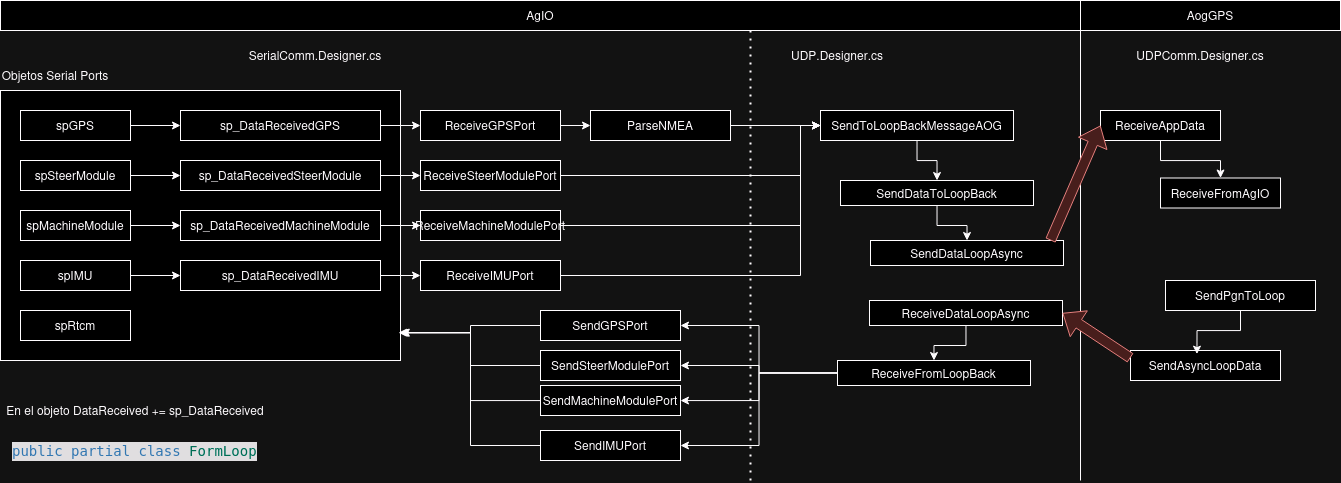

The diagram above was exported from draw.io. Its source (the exported page's mxGraphModel, read from the mxfile embedded in the PNG):
<mxGraphModel dx="1912" dy="999" grid="1" gridSize="10" guides="1" tooltips="1" connect="1" arrows="1" fold="1" page="1" pageScale="1.5" pageWidth="1169" pageHeight="826" background="none" math="0" shadow="0">
  <root>
    <mxCell id="0" style=";html=1;" />
    <mxCell id="1" style=";html=1;" parent="0" />
    <mxCell id="4jEnMWwqSxnV5b4VweoV-8" value="" style="rounded=0;whiteSpace=wrap;html=1;" vertex="1" parent="1">
      <mxGeometry x="20" y="110" width="400" height="270" as="geometry" />
    </mxCell>
    <mxCell id="4jEnMWwqSxnV5b4VweoV-19" value="" style="edgeStyle=orthogonalEdgeStyle;rounded=0;orthogonalLoop=1;jettySize=auto;html=1;" edge="1" parent="1" source="4jEnMWwqSxnV5b4VweoV-2" target="4jEnMWwqSxnV5b4VweoV-17">
      <mxGeometry relative="1" as="geometry" />
    </mxCell>
    <mxCell id="4jEnMWwqSxnV5b4VweoV-2" value="spGPS" style="rounded=0;whiteSpace=wrap;html=1;" vertex="1" parent="1">
      <mxGeometry x="40" y="130" width="110" height="30" as="geometry" />
    </mxCell>
    <mxCell id="4jEnMWwqSxnV5b4VweoV-3" value="spSteerModule" style="rounded=0;whiteSpace=wrap;html=1;" vertex="1" parent="1">
      <mxGeometry x="40" y="180" width="110" height="30" as="geometry" />
    </mxCell>
    <mxCell id="4jEnMWwqSxnV5b4VweoV-26" style="edgeStyle=orthogonalEdgeStyle;rounded=0;orthogonalLoop=1;jettySize=auto;html=1;" edge="1" parent="1" source="4jEnMWwqSxnV5b4VweoV-4" target="4jEnMWwqSxnV5b4VweoV-16">
      <mxGeometry relative="1" as="geometry" />
    </mxCell>
    <mxCell id="4jEnMWwqSxnV5b4VweoV-4" value="spMachineModule" style="rounded=0;whiteSpace=wrap;html=1;" vertex="1" parent="1">
      <mxGeometry x="40" y="230" width="110" height="30" as="geometry" />
    </mxCell>
    <mxCell id="4jEnMWwqSxnV5b4VweoV-27" style="edgeStyle=orthogonalEdgeStyle;rounded=0;orthogonalLoop=1;jettySize=auto;html=1;" edge="1" parent="1" source="4jEnMWwqSxnV5b4VweoV-5" target="4jEnMWwqSxnV5b4VweoV-13">
      <mxGeometry relative="1" as="geometry" />
    </mxCell>
    <mxCell id="4jEnMWwqSxnV5b4VweoV-5" value="spIMU" style="rounded=0;whiteSpace=wrap;html=1;" vertex="1" parent="1">
      <mxGeometry x="40" y="280" width="110" height="30" as="geometry" />
    </mxCell>
    <mxCell id="4jEnMWwqSxnV5b4VweoV-6" value="spRtcm" style="rounded=0;whiteSpace=wrap;html=1;" vertex="1" parent="1">
      <mxGeometry x="40" y="330" width="110" height="30" as="geometry" />
    </mxCell>
    <mxCell id="4jEnMWwqSxnV5b4VweoV-7" value="AgIO" style="rounded=0;whiteSpace=wrap;html=1;" vertex="1" parent="1">
      <mxGeometry x="20" y="20" width="1080" height="30" as="geometry" />
    </mxCell>
    <mxCell id="4jEnMWwqSxnV5b4VweoV-9" value="Objetos Serial Ports" style="text;html=1;align=center;verticalAlign=middle;whiteSpace=wrap;rounded=0;" vertex="1" parent="1">
      <mxGeometry x="20" y="80" width="110" height="30" as="geometry" />
    </mxCell>
    <mxCell id="4jEnMWwqSxnV5b4VweoV-10" value="SerialComm.Designer.cs" style="text;html=1;align=center;verticalAlign=middle;whiteSpace=wrap;rounded=0;" vertex="1" parent="1">
      <mxGeometry x="200" y="60" width="270" height="30" as="geometry" />
    </mxCell>
    <mxCell id="4jEnMWwqSxnV5b4VweoV-40" style="edgeStyle=orthogonalEdgeStyle;rounded=0;orthogonalLoop=1;jettySize=auto;html=1;" edge="1" parent="1" source="4jEnMWwqSxnV5b4VweoV-13" target="4jEnMWwqSxnV5b4VweoV-39">
      <mxGeometry relative="1" as="geometry" />
    </mxCell>
    <mxCell id="4jEnMWwqSxnV5b4VweoV-13" value="sp_DataReceivedIMU" style="rounded=0;whiteSpace=wrap;html=1;" vertex="1" parent="1">
      <mxGeometry x="200" y="280" width="200" height="30" as="geometry" />
    </mxCell>
    <mxCell id="4jEnMWwqSxnV5b4VweoV-29" style="edgeStyle=orthogonalEdgeStyle;rounded=0;orthogonalLoop=1;jettySize=auto;html=1;" edge="1" parent="1" source="4jEnMWwqSxnV5b4VweoV-14" target="4jEnMWwqSxnV5b4VweoV-18">
      <mxGeometry relative="1" as="geometry" />
    </mxCell>
    <mxCell id="4jEnMWwqSxnV5b4VweoV-14" value="ReceiveGPSPort" style="rounded=0;whiteSpace=wrap;html=1;" vertex="1" parent="1">
      <mxGeometry x="440" y="130" width="140" height="30" as="geometry" />
    </mxCell>
    <mxCell id="4jEnMWwqSxnV5b4VweoV-38" style="edgeStyle=orthogonalEdgeStyle;rounded=0;orthogonalLoop=1;jettySize=auto;html=1;" edge="1" parent="1" source="4jEnMWwqSxnV5b4VweoV-16" target="4jEnMWwqSxnV5b4VweoV-37">
      <mxGeometry relative="1" as="geometry" />
    </mxCell>
    <mxCell id="4jEnMWwqSxnV5b4VweoV-16" value="sp_DataReceivedMachineModule" style="rounded=0;whiteSpace=wrap;html=1;" vertex="1" parent="1">
      <mxGeometry x="200" y="230" width="200" height="30" as="geometry" />
    </mxCell>
    <mxCell id="4jEnMWwqSxnV5b4VweoV-28" style="edgeStyle=orthogonalEdgeStyle;rounded=0;orthogonalLoop=1;jettySize=auto;html=1;" edge="1" parent="1" source="4jEnMWwqSxnV5b4VweoV-17" target="4jEnMWwqSxnV5b4VweoV-14">
      <mxGeometry relative="1" as="geometry" />
    </mxCell>
    <mxCell id="4jEnMWwqSxnV5b4VweoV-17" value="sp_DataReceivedGPS" style="rounded=0;whiteSpace=wrap;html=1;" vertex="1" parent="1">
      <mxGeometry x="200" y="130" width="200" height="30" as="geometry" />
    </mxCell>
    <mxCell id="4jEnMWwqSxnV5b4VweoV-53" style="edgeStyle=orthogonalEdgeStyle;rounded=0;orthogonalLoop=1;jettySize=auto;html=1;entryX=0;entryY=0.5;entryDx=0;entryDy=0;" edge="1" parent="1" source="4jEnMWwqSxnV5b4VweoV-18" target="4jEnMWwqSxnV5b4VweoV-45">
      <mxGeometry relative="1" as="geometry" />
    </mxCell>
    <mxCell id="4jEnMWwqSxnV5b4VweoV-18" value="ParseNMEA" style="rounded=0;whiteSpace=wrap;html=1;" vertex="1" parent="1">
      <mxGeometry x="610" y="130" width="140" height="30" as="geometry" />
    </mxCell>
    <mxCell id="4jEnMWwqSxnV5b4VweoV-22" value="" style="edgeStyle=orthogonalEdgeStyle;rounded=0;orthogonalLoop=1;jettySize=auto;html=1;" edge="1" parent="1" source="4jEnMWwqSxnV5b4VweoV-3" target="4jEnMWwqSxnV5b4VweoV-15">
      <mxGeometry relative="1" as="geometry">
        <mxPoint x="150" y="195" as="sourcePoint" />
        <mxPoint x="300" y="160" as="targetPoint" />
      </mxGeometry>
    </mxCell>
    <mxCell id="4jEnMWwqSxnV5b4VweoV-31" style="edgeStyle=orthogonalEdgeStyle;rounded=0;orthogonalLoop=1;jettySize=auto;html=1;" edge="1" parent="1" source="4jEnMWwqSxnV5b4VweoV-15" target="4jEnMWwqSxnV5b4VweoV-30">
      <mxGeometry relative="1" as="geometry" />
    </mxCell>
    <mxCell id="4jEnMWwqSxnV5b4VweoV-15" value="sp_DataReceivedSteerModule" style="rounded=0;whiteSpace=wrap;html=1;" vertex="1" parent="1">
      <mxGeometry x="200" y="180" width="200" height="30" as="geometry" />
    </mxCell>
    <mxCell id="4jEnMWwqSxnV5b4VweoV-54" style="edgeStyle=orthogonalEdgeStyle;rounded=0;orthogonalLoop=1;jettySize=auto;html=1;entryX=0;entryY=0.5;entryDx=0;entryDy=0;" edge="1" parent="1" source="4jEnMWwqSxnV5b4VweoV-30" target="4jEnMWwqSxnV5b4VweoV-45">
      <mxGeometry relative="1" as="geometry">
        <Array as="points">
          <mxPoint x="820" y="195" />
        </Array>
      </mxGeometry>
    </mxCell>
    <mxCell id="4jEnMWwqSxnV5b4VweoV-30" value="ReceiveSteerModulePort" style="rounded=0;whiteSpace=wrap;html=1;" vertex="1" parent="1">
      <mxGeometry x="440" y="180" width="140" height="30" as="geometry" />
    </mxCell>
    <mxCell id="4jEnMWwqSxnV5b4VweoV-32" value="UDP.Designer.cs" style="text;html=1;align=center;verticalAlign=middle;whiteSpace=wrap;rounded=0;" vertex="1" parent="1">
      <mxGeometry x="777" y="60" width="160" height="30" as="geometry" />
    </mxCell>
    <mxCell id="4jEnMWwqSxnV5b4VweoV-33" value="" style="endArrow=none;dashed=1;html=1;dashPattern=1 3;strokeWidth=2;rounded=0;" edge="1" parent="1">
      <mxGeometry width="50" height="50" relative="1" as="geometry">
        <mxPoint x="770" y="500" as="sourcePoint" />
        <mxPoint x="770" y="50" as="targetPoint" />
      </mxGeometry>
    </mxCell>
    <mxCell id="4jEnMWwqSxnV5b4VweoV-35" value="En el objeto DataReceived += sp_DataReceived" style="text;html=1;align=center;verticalAlign=middle;whiteSpace=wrap;rounded=0;" vertex="1" parent="1">
      <mxGeometry x="20" y="415" width="270" height="30" as="geometry" />
    </mxCell>
    <mxCell id="4jEnMWwqSxnV5b4VweoV-55" style="edgeStyle=orthogonalEdgeStyle;rounded=0;orthogonalLoop=1;jettySize=auto;html=1;entryX=0;entryY=0.5;entryDx=0;entryDy=0;" edge="1" parent="1" source="4jEnMWwqSxnV5b4VweoV-37" target="4jEnMWwqSxnV5b4VweoV-45">
      <mxGeometry relative="1" as="geometry">
        <Array as="points">
          <mxPoint x="820" y="245" />
          <mxPoint x="820" y="145" />
        </Array>
      </mxGeometry>
    </mxCell>
    <mxCell id="4jEnMWwqSxnV5b4VweoV-37" value="ReceiveMachineModulePort" style="rounded=0;whiteSpace=wrap;html=1;" vertex="1" parent="1">
      <mxGeometry x="440" y="230" width="140" height="30" as="geometry" />
    </mxCell>
    <mxCell id="4jEnMWwqSxnV5b4VweoV-56" style="edgeStyle=orthogonalEdgeStyle;rounded=0;orthogonalLoop=1;jettySize=auto;html=1;entryX=0;entryY=0.5;entryDx=0;entryDy=0;" edge="1" parent="1" source="4jEnMWwqSxnV5b4VweoV-39" target="4jEnMWwqSxnV5b4VweoV-45">
      <mxGeometry relative="1" as="geometry">
        <Array as="points">
          <mxPoint x="820" y="295" />
          <mxPoint x="820" y="145" />
        </Array>
      </mxGeometry>
    </mxCell>
    <mxCell id="4jEnMWwqSxnV5b4VweoV-39" value="ReceiveIMUPort" style="rounded=0;whiteSpace=wrap;html=1;" vertex="1" parent="1">
      <mxGeometry x="440" y="280" width="140" height="30" as="geometry" />
    </mxCell>
    <mxCell id="4jEnMWwqSxnV5b4VweoV-41" value="&lt;div style=&quot;color: #cccccc;background-color: #1f1f1f;font-family: 'Droid Sans Mono', 'monospace', monospace;font-weight: normal;font-size: 14px;line-height: 19px;white-space: pre;&quot;&gt;&lt;div&gt;&lt;span style=&quot;color: #569cd6;&quot;&gt;public&lt;/span&gt;&lt;span style=&quot;color: #cccccc;&quot;&gt; &lt;/span&gt;&lt;span style=&quot;color: #569cd6;&quot;&gt;partial&lt;/span&gt;&lt;span style=&quot;color: #cccccc;&quot;&gt; &lt;/span&gt;&lt;span style=&quot;color: #569cd6;&quot;&gt;class&lt;/span&gt;&lt;span style=&quot;color: #cccccc;&quot;&gt; &lt;/span&gt;&lt;span style=&quot;color: #4ec9b0;&quot;&gt;FormLoop&lt;/span&gt;&lt;/div&gt;&lt;/div&gt;" style="text;whiteSpace=wrap;html=1;" vertex="1" parent="1">
      <mxGeometry x="30" y="455" width="280" height="40" as="geometry" />
    </mxCell>
    <mxCell id="4jEnMWwqSxnV5b4VweoV-44" value="SendDataLoopAsync" style="rounded=0;whiteSpace=wrap;html=1;" vertex="1" parent="1">
      <mxGeometry x="890" y="260" width="193" height="25" as="geometry" />
    </mxCell>
    <mxCell id="4jEnMWwqSxnV5b4VweoV-50" style="edgeStyle=orthogonalEdgeStyle;rounded=0;orthogonalLoop=1;jettySize=auto;html=1;" edge="1" parent="1" source="4jEnMWwqSxnV5b4VweoV-45" target="4jEnMWwqSxnV5b4VweoV-46">
      <mxGeometry relative="1" as="geometry" />
    </mxCell>
    <mxCell id="4jEnMWwqSxnV5b4VweoV-45" value="SendToLoopBackMessageAOG" style="rounded=0;whiteSpace=wrap;html=1;" vertex="1" parent="1">
      <mxGeometry x="840" y="130" width="193" height="30" as="geometry" />
    </mxCell>
    <mxCell id="4jEnMWwqSxnV5b4VweoV-52" style="edgeStyle=orthogonalEdgeStyle;rounded=0;orthogonalLoop=1;jettySize=auto;html=1;" edge="1" parent="1" source="4jEnMWwqSxnV5b4VweoV-46" target="4jEnMWwqSxnV5b4VweoV-44">
      <mxGeometry relative="1" as="geometry" />
    </mxCell>
    <mxCell id="4jEnMWwqSxnV5b4VweoV-46" value="SendDataToLoopBack" style="whiteSpace=wrap;html=1;rounded=0;" vertex="1" parent="1">
      <mxGeometry x="860" y="200" width="193" height="25" as="geometry" />
    </mxCell>
    <mxCell id="4jEnMWwqSxnV5b4VweoV-57" value="" style="endArrow=none;html=1;rounded=0;" edge="1" parent="1">
      <mxGeometry width="50" height="50" relative="1" as="geometry">
        <mxPoint x="1100" y="500" as="sourcePoint" />
        <mxPoint x="1100" y="50" as="targetPoint" />
      </mxGeometry>
    </mxCell>
    <mxCell id="4jEnMWwqSxnV5b4VweoV-58" value="AogGPS" style="rounded=0;whiteSpace=wrap;html=1;" vertex="1" parent="1">
      <mxGeometry x="1100" y="20" width="260" height="30" as="geometry" />
    </mxCell>
    <mxCell id="4jEnMWwqSxnV5b4VweoV-59" value="UDPComm.Designer.cs" style="text;html=1;align=center;verticalAlign=middle;whiteSpace=wrap;rounded=0;" vertex="1" parent="1">
      <mxGeometry x="1140" y="60" width="160" height="30" as="geometry" />
    </mxCell>
    <mxCell id="4jEnMWwqSxnV5b4VweoV-70" style="edgeStyle=orthogonalEdgeStyle;rounded=0;orthogonalLoop=1;jettySize=auto;html=1;" edge="1" parent="1" source="4jEnMWwqSxnV5b4VweoV-60" target="4jEnMWwqSxnV5b4VweoV-61">
      <mxGeometry relative="1" as="geometry" />
    </mxCell>
    <mxCell id="4jEnMWwqSxnV5b4VweoV-60" value="ReceiveAppData" style="rounded=0;whiteSpace=wrap;html=1;" vertex="1" parent="1">
      <mxGeometry x="1120" y="130" width="120" height="30" as="geometry" />
    </mxCell>
    <mxCell id="4jEnMWwqSxnV5b4VweoV-61" value="ReceiveFromAgIO" style="rounded=0;whiteSpace=wrap;html=1;" vertex="1" parent="1">
      <mxGeometry x="1180" y="197.5" width="120" height="30" as="geometry" />
    </mxCell>
    <mxCell id="4jEnMWwqSxnV5b4VweoV-62" value="SendPgnToLoop" style="rounded=0;whiteSpace=wrap;html=1;" vertex="1" parent="1">
      <mxGeometry x="1185" y="300" width="150" height="30" as="geometry" />
    </mxCell>
    <mxCell id="4jEnMWwqSxnV5b4VweoV-63" value="SendAsyncLoopData" style="rounded=0;whiteSpace=wrap;html=1;" vertex="1" parent="1">
      <mxGeometry x="1150" y="370" width="150" height="30" as="geometry" />
    </mxCell>
    <mxCell id="4jEnMWwqSxnV5b4VweoV-68" style="edgeStyle=orthogonalEdgeStyle;rounded=0;orthogonalLoop=1;jettySize=auto;html=1;" edge="1" parent="1" source="4jEnMWwqSxnV5b4VweoV-66" target="4jEnMWwqSxnV5b4VweoV-67">
      <mxGeometry relative="1" as="geometry" />
    </mxCell>
    <mxCell id="4jEnMWwqSxnV5b4VweoV-66" value="ReceiveDataLoopAsync" style="rounded=0;whiteSpace=wrap;html=1;" vertex="1" parent="1">
      <mxGeometry x="889" y="320" width="193" height="25" as="geometry" />
    </mxCell>
    <mxCell id="4jEnMWwqSxnV5b4VweoV-79" style="edgeStyle=orthogonalEdgeStyle;rounded=0;orthogonalLoop=1;jettySize=auto;html=1;entryX=1;entryY=0.5;entryDx=0;entryDy=0;" edge="1" parent="1" source="4jEnMWwqSxnV5b4VweoV-67" target="4jEnMWwqSxnV5b4VweoV-78">
      <mxGeometry relative="1" as="geometry" />
    </mxCell>
    <mxCell id="4jEnMWwqSxnV5b4VweoV-80" style="edgeStyle=orthogonalEdgeStyle;rounded=0;orthogonalLoop=1;jettySize=auto;html=1;entryX=1;entryY=0.5;entryDx=0;entryDy=0;" edge="1" parent="1" source="4jEnMWwqSxnV5b4VweoV-67" target="4jEnMWwqSxnV5b4VweoV-75">
      <mxGeometry relative="1" as="geometry" />
    </mxCell>
    <mxCell id="4jEnMWwqSxnV5b4VweoV-81" style="edgeStyle=orthogonalEdgeStyle;rounded=0;orthogonalLoop=1;jettySize=auto;html=1;" edge="1" parent="1" source="4jEnMWwqSxnV5b4VweoV-67" target="4jEnMWwqSxnV5b4VweoV-76">
      <mxGeometry relative="1" as="geometry" />
    </mxCell>
    <mxCell id="4jEnMWwqSxnV5b4VweoV-82" style="edgeStyle=orthogonalEdgeStyle;rounded=0;orthogonalLoop=1;jettySize=auto;html=1;entryX=1;entryY=0.5;entryDx=0;entryDy=0;" edge="1" parent="1" source="4jEnMWwqSxnV5b4VweoV-67" target="4jEnMWwqSxnV5b4VweoV-77">
      <mxGeometry relative="1" as="geometry" />
    </mxCell>
    <mxCell id="4jEnMWwqSxnV5b4VweoV-67" value="ReceiveFromLoopBack" style="rounded=0;whiteSpace=wrap;html=1;" vertex="1" parent="1">
      <mxGeometry x="857" y="380" width="193" height="25" as="geometry" />
    </mxCell>
    <mxCell id="4jEnMWwqSxnV5b4VweoV-69" value="" style="shape=flexArrow;endArrow=classic;html=1;rounded=0;entryX=0;entryY=0.5;entryDx=0;entryDy=0;fillColor=#f8cecc;strokeColor=#b85450;" edge="1" parent="1" target="4jEnMWwqSxnV5b4VweoV-60">
      <mxGeometry width="50" height="50" relative="1" as="geometry">
        <mxPoint x="1070" y="260" as="sourcePoint" />
        <mxPoint x="1120" y="210" as="targetPoint" />
      </mxGeometry>
    </mxCell>
    <mxCell id="4jEnMWwqSxnV5b4VweoV-71" style="edgeStyle=orthogonalEdgeStyle;rounded=0;orthogonalLoop=1;jettySize=auto;html=1;entryX=0.443;entryY=0.122;entryDx=0;entryDy=0;entryPerimeter=0;" edge="1" parent="1" source="4jEnMWwqSxnV5b4VweoV-62" target="4jEnMWwqSxnV5b4VweoV-63">
      <mxGeometry relative="1" as="geometry" />
    </mxCell>
    <mxCell id="4jEnMWwqSxnV5b4VweoV-72" value="" style="shape=flexArrow;endArrow=classic;html=1;rounded=0;entryX=1;entryY=0.5;entryDx=0;entryDy=0;fillColor=#f8cecc;strokeColor=#b85450;exitX=0;exitY=0.25;exitDx=0;exitDy=0;" edge="1" parent="1" source="4jEnMWwqSxnV5b4VweoV-63" target="4jEnMWwqSxnV5b4VweoV-66">
      <mxGeometry width="50" height="50" relative="1" as="geometry">
        <mxPoint x="1003" y="565" as="sourcePoint" />
        <mxPoint x="1053" y="450" as="targetPoint" />
      </mxGeometry>
    </mxCell>
    <mxCell id="4jEnMWwqSxnV5b4VweoV-75" value="SendSteerModulePort" style="rounded=0;whiteSpace=wrap;html=1;" vertex="1" parent="1">
      <mxGeometry x="560" y="370" width="140" height="30" as="geometry" />
    </mxCell>
    <mxCell id="4jEnMWwqSxnV5b4VweoV-76" value="SendMachineModulePort" style="rounded=0;whiteSpace=wrap;html=1;" vertex="1" parent="1">
      <mxGeometry x="560" y="405" width="140" height="30" as="geometry" />
    </mxCell>
    <mxCell id="4jEnMWwqSxnV5b4VweoV-77" value="SendIMUPort" style="rounded=0;whiteSpace=wrap;html=1;" vertex="1" parent="1">
      <mxGeometry x="560" y="450" width="140" height="30" as="geometry" />
    </mxCell>
    <mxCell id="4jEnMWwqSxnV5b4VweoV-78" value="SendGPSPort" style="rounded=0;whiteSpace=wrap;html=1;" vertex="1" parent="1">
      <mxGeometry x="560" y="330" width="140" height="30" as="geometry" />
    </mxCell>
    <mxCell id="4jEnMWwqSxnV5b4VweoV-83" style="edgeStyle=orthogonalEdgeStyle;rounded=0;orthogonalLoop=1;jettySize=auto;html=1;entryX=0.999;entryY=0.897;entryDx=0;entryDy=0;entryPerimeter=0;" edge="1" parent="1" source="4jEnMWwqSxnV5b4VweoV-78" target="4jEnMWwqSxnV5b4VweoV-8">
      <mxGeometry relative="1" as="geometry" />
    </mxCell>
    <mxCell id="4jEnMWwqSxnV5b4VweoV-84" style="edgeStyle=orthogonalEdgeStyle;rounded=0;orthogonalLoop=1;jettySize=auto;html=1;entryX=0.995;entryY=0.897;entryDx=0;entryDy=0;entryPerimeter=0;" edge="1" parent="1" source="4jEnMWwqSxnV5b4VweoV-75" target="4jEnMWwqSxnV5b4VweoV-8">
      <mxGeometry relative="1" as="geometry" />
    </mxCell>
    <mxCell id="4jEnMWwqSxnV5b4VweoV-85" style="edgeStyle=orthogonalEdgeStyle;rounded=0;orthogonalLoop=1;jettySize=auto;html=1;entryX=1.002;entryY=0.897;entryDx=0;entryDy=0;entryPerimeter=0;" edge="1" parent="1" source="4jEnMWwqSxnV5b4VweoV-76" target="4jEnMWwqSxnV5b4VweoV-8">
      <mxGeometry relative="1" as="geometry" />
    </mxCell>
    <mxCell id="4jEnMWwqSxnV5b4VweoV-86" style="edgeStyle=orthogonalEdgeStyle;rounded=0;orthogonalLoop=1;jettySize=auto;html=1;entryX=0.999;entryY=0.897;entryDx=0;entryDy=0;entryPerimeter=0;" edge="1" parent="1" source="4jEnMWwqSxnV5b4VweoV-77" target="4jEnMWwqSxnV5b4VweoV-8">
      <mxGeometry relative="1" as="geometry" />
    </mxCell>
  </root>
</mxGraphModel>